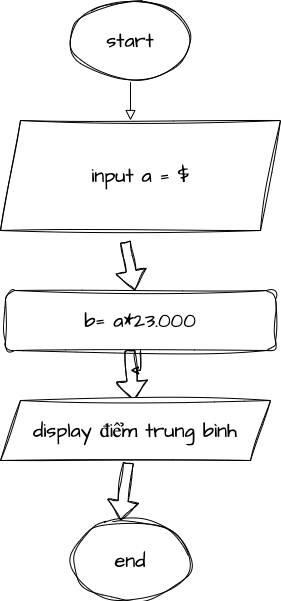

The diagram above was exported from draw.io. Its source (the exported page's mxGraphModel, read from the mxfile embedded in the PNG):
<mxGraphModel dx="1194" dy="704" grid="1" gridSize="10" guides="1" tooltips="1" connect="1" arrows="1" fold="1" page="1" pageScale="1" pageWidth="827" pageHeight="1169" math="0" shadow="0">
  <root>
    <mxCell id="WIyWlLk6GJQsqaUBKTNV-0" />
    <mxCell id="WIyWlLk6GJQsqaUBKTNV-1" parent="WIyWlLk6GJQsqaUBKTNV-0" />
    <mxCell id="WIyWlLk6GJQsqaUBKTNV-2" value="" style="rounded=0;html=1;jettySize=auto;orthogonalLoop=1;fontSize=11;endArrow=block;endFill=0;endSize=8;strokeWidth=1;shadow=0;labelBackgroundColor=none;edgeStyle=orthogonalEdgeStyle;" parent="WIyWlLk6GJQsqaUBKTNV-1" edge="1">
      <mxGeometry relative="1" as="geometry">
        <mxPoint x="220" y="120" as="sourcePoint" />
        <mxPoint x="210" y="170" as="targetPoint" />
        <Array as="points">
          <mxPoint x="220" y="130" />
          <mxPoint x="210" y="130" />
        </Array>
      </mxGeometry>
    </mxCell>
    <mxCell id="aO9HpydjacqHWHiJSwfb-0" value="start" style="ellipse;whiteSpace=wrap;html=1;sketch=1;hachureGap=4;jiggle=2;curveFitting=1;fontFamily=Architects Daughter;fontSource=https%3A%2F%2Ffonts.googleapis.com%2Fcss%3Ffamily%3DArchitects%2BDaughter;fontSize=20;" vertex="1" parent="WIyWlLk6GJQsqaUBKTNV-1">
      <mxGeometry x="150" y="50" width="120" height="80" as="geometry" />
    </mxCell>
    <mxCell id="aO9HpydjacqHWHiJSwfb-2" value="" style="shape=flexArrow;endArrow=classic;html=1;rounded=0;sketch=1;hachureGap=4;jiggle=2;curveFitting=1;fontFamily=Architects Daughter;fontSource=https%3A%2F%2Ffonts.googleapis.com%2Fcss%3Ffamily%3DArchitects%2BDaughter;fontSize=16;exitX=0.446;exitY=1.009;exitDx=0;exitDy=0;exitPerimeter=0;" edge="1" parent="WIyWlLk6GJQsqaUBKTNV-1" target="aO9HpydjacqHWHiJSwfb-3">
      <mxGeometry width="50" height="50" relative="1" as="geometry">
        <mxPoint x="204.8800000000001" y="290.99" as="sourcePoint" />
        <mxPoint x="210" y="370" as="targetPoint" />
      </mxGeometry>
    </mxCell>
    <mxCell id="aO9HpydjacqHWHiJSwfb-5" style="edgeStyle=orthogonalEdgeStyle;rounded=0;sketch=1;hachureGap=4;jiggle=2;curveFitting=1;orthogonalLoop=1;jettySize=auto;html=1;fontFamily=Architects Daughter;fontSource=https%3A%2F%2Ffonts.googleapis.com%2Fcss%3Ffamily%3DArchitects%2BDaughter;fontSize=16;" edge="1" parent="WIyWlLk6GJQsqaUBKTNV-1" source="aO9HpydjacqHWHiJSwfb-3">
      <mxGeometry relative="1" as="geometry">
        <mxPoint x="210" y="420" as="targetPoint" />
      </mxGeometry>
    </mxCell>
    <mxCell id="aO9HpydjacqHWHiJSwfb-3" value="b= a*23.000" style="rounded=1;whiteSpace=wrap;html=1;sketch=1;hachureGap=4;jiggle=2;curveFitting=1;fontFamily=Architects Daughter;fontSource=https%3A%2F%2Ffonts.googleapis.com%2Fcss%3Ffamily%3DArchitects%2BDaughter;fontSize=20;" vertex="1" parent="WIyWlLk6GJQsqaUBKTNV-1">
      <mxGeometry x="85" y="340" width="270" height="60" as="geometry" />
    </mxCell>
    <mxCell id="aO9HpydjacqHWHiJSwfb-4" value="" style="shape=flexArrow;endArrow=classic;html=1;rounded=0;sketch=1;hachureGap=4;jiggle=2;curveFitting=1;fontFamily=Architects Daughter;fontSource=https%3A%2F%2Ffonts.googleapis.com%2Fcss%3Ffamily%3DArchitects%2BDaughter;fontSize=16;" edge="1" parent="WIyWlLk6GJQsqaUBKTNV-1" target="aO9HpydjacqHWHiJSwfb-6">
      <mxGeometry width="50" height="50" relative="1" as="geometry">
        <mxPoint x="209.5" y="400" as="sourcePoint" />
        <mxPoint x="210" y="480" as="targetPoint" />
      </mxGeometry>
    </mxCell>
    <mxCell id="aO9HpydjacqHWHiJSwfb-6" value="display điểm trung bình" style="shape=parallelogram;perimeter=parallelogramPerimeter;whiteSpace=wrap;html=1;fixedSize=1;sketch=1;hachureGap=4;jiggle=2;curveFitting=1;fontFamily=Architects Daughter;fontSource=https%3A%2F%2Ffonts.googleapis.com%2Fcss%3Ffamily%3DArchitects%2BDaughter;fontSize=20;" vertex="1" parent="WIyWlLk6GJQsqaUBKTNV-1">
      <mxGeometry x="80" y="450" width="270" height="60" as="geometry" />
    </mxCell>
    <mxCell id="aO9HpydjacqHWHiJSwfb-7" value="end" style="ellipse;whiteSpace=wrap;html=1;sketch=1;hachureGap=4;jiggle=2;curveFitting=1;fontFamily=Architects Daughter;fontSource=https%3A%2F%2Ffonts.googleapis.com%2Fcss%3Ffamily%3DArchitects%2BDaughter;fontSize=20;" vertex="1" parent="WIyWlLk6GJQsqaUBKTNV-1">
      <mxGeometry x="150" y="570" width="120" height="80" as="geometry" />
    </mxCell>
    <mxCell id="aO9HpydjacqHWHiJSwfb-9" value="" style="shape=flexArrow;endArrow=classic;html=1;rounded=0;sketch=1;hachureGap=4;jiggle=2;curveFitting=1;fontFamily=Architects Daughter;fontSource=https%3A%2F%2Ffonts.googleapis.com%2Fcss%3Ffamily%3DArchitects%2BDaughter;fontSize=16;exitX=0.474;exitY=1.033;exitDx=0;exitDy=0;exitPerimeter=0;" edge="1" parent="WIyWlLk6GJQsqaUBKTNV-1" source="aO9HpydjacqHWHiJSwfb-6">
      <mxGeometry width="50" height="50" relative="1" as="geometry">
        <mxPoint x="200" y="585" as="sourcePoint" />
        <mxPoint x="200" y="570" as="targetPoint" />
      </mxGeometry>
    </mxCell>
    <mxCell id="aO9HpydjacqHWHiJSwfb-10" value="input a = $&lt;br&gt;" style="shape=parallelogram;perimeter=parallelogramPerimeter;whiteSpace=wrap;html=1;fixedSize=1;sketch=1;hachureGap=4;jiggle=2;curveFitting=1;fontFamily=Architects Daughter;fontSource=https%3A%2F%2Ffonts.googleapis.com%2Fcss%3Ffamily%3DArchitects%2BDaughter;fontSize=20;" vertex="1" parent="WIyWlLk6GJQsqaUBKTNV-1">
      <mxGeometry x="80" y="170" width="280" height="110" as="geometry" />
    </mxCell>
  </root>
</mxGraphModel>